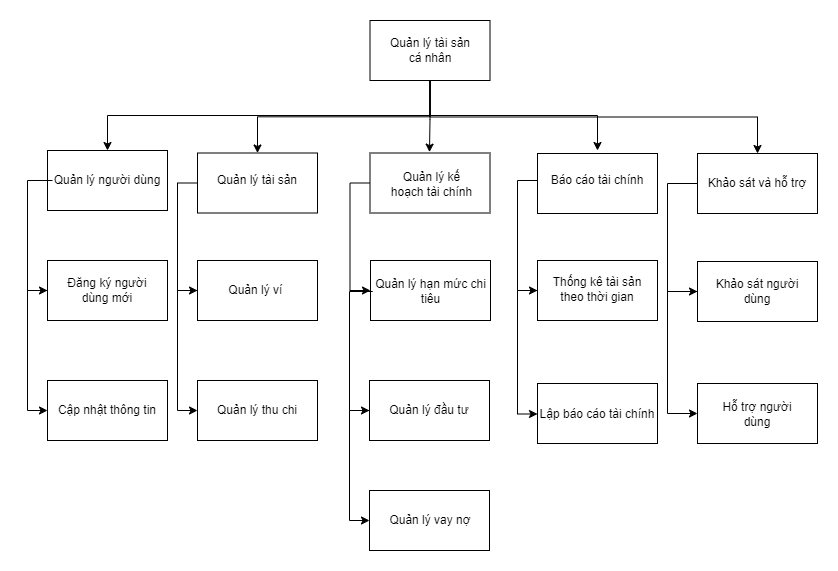

The diagram above was exported from draw.io. Its source (the exported page's mxGraphModel, read from the mxfile embedded in the PNG):
<mxGraphModel dx="1050" dy="522" grid="1" gridSize="10" guides="1" tooltips="1" connect="1" arrows="1" fold="1" page="1" pageScale="1" pageWidth="850" pageHeight="1100" math="0" shadow="0">
  <root>
    <mxCell id="0" />
    <mxCell id="1" parent="0" />
    <mxCell id="jzZcs9oUQMEZdjLllxhF-17" style="edgeStyle=orthogonalEdgeStyle;rounded=0;orthogonalLoop=1;jettySize=auto;html=1;exitX=0.5;exitY=1;exitDx=0;exitDy=0;entryX=0.5;entryY=0;entryDx=0;entryDy=0;" parent="1" source="jzZcs9oUQMEZdjLllxhF-1" target="jzZcs9oUQMEZdjLllxhF-4" edge="1">
      <mxGeometry relative="1" as="geometry" />
    </mxCell>
    <mxCell id="jzZcs9oUQMEZdjLllxhF-18" style="edgeStyle=orthogonalEdgeStyle;rounded=0;orthogonalLoop=1;jettySize=auto;html=1;exitX=0.5;exitY=1;exitDx=0;exitDy=0;entryX=0.5;entryY=0;entryDx=0;entryDy=0;" parent="1" source="jzZcs9oUQMEZdjLllxhF-1" target="jzZcs9oUQMEZdjLllxhF-6" edge="1">
      <mxGeometry relative="1" as="geometry" />
    </mxCell>
    <mxCell id="zkujYMO48FJGv4WNTmLl-2" style="edgeStyle=orthogonalEdgeStyle;rounded=0;orthogonalLoop=1;jettySize=auto;html=1;exitX=0.5;exitY=1;exitDx=0;exitDy=0;entryX=0.5;entryY=0;entryDx=0;entryDy=0;" parent="1" source="jzZcs9oUQMEZdjLllxhF-1" target="jzZcs9oUQMEZdjLllxhF-12" edge="1">
      <mxGeometry relative="1" as="geometry" />
    </mxCell>
    <mxCell id="jzZcs9oUQMEZdjLllxhF-1" value="" style="rounded=0;whiteSpace=wrap;html=1;" parent="1" vertex="1">
      <mxGeometry x="362.5" y="120" width="120" height="60" as="geometry" />
    </mxCell>
    <mxCell id="zkujYMO48FJGv4WNTmLl-3" style="edgeStyle=orthogonalEdgeStyle;rounded=0;orthogonalLoop=1;jettySize=auto;html=1;exitX=0.5;exitY=1;exitDx=0;exitDy=0;" parent="1" source="jzZcs9oUQMEZdjLllxhF-1" target="jzZcs9oUQMEZdjLllxhF-14" edge="1">
      <mxGeometry relative="1" as="geometry" />
    </mxCell>
    <mxCell id="jzZcs9oUQMEZdjLllxhF-2" value="Quản lý tài sản cá nhân" style="text;html=1;strokeColor=none;fillColor=none;align=center;verticalAlign=middle;whiteSpace=wrap;rounded=0;" parent="1" vertex="1">
      <mxGeometry x="377.5" y="131.25" width="90" height="37.5" as="geometry" />
    </mxCell>
    <mxCell id="jzZcs9oUQMEZdjLllxhF-4" value="" style="rounded=0;whiteSpace=wrap;html=1;" parent="1" vertex="1">
      <mxGeometry x="40" y="250" width="120" height="60" as="geometry" />
    </mxCell>
    <mxCell id="jzZcs9oUQMEZdjLllxhF-28" style="edgeStyle=orthogonalEdgeStyle;rounded=0;orthogonalLoop=1;jettySize=auto;html=1;entryX=0;entryY=0.5;entryDx=0;entryDy=0;exitX=0;exitY=0.5;exitDx=0;exitDy=0;" parent="1" source="jzZcs9oUQMEZdjLllxhF-5" target="jzZcs9oUQMEZdjLllxhF-26" edge="1">
      <mxGeometry relative="1" as="geometry">
        <Array as="points">
          <mxPoint x="20" y="280" />
          <mxPoint x="20" y="390" />
        </Array>
      </mxGeometry>
    </mxCell>
    <mxCell id="jzZcs9oUQMEZdjLllxhF-5" value="Quản lý người dùng" style="text;html=1;strokeColor=none;fillColor=none;align=center;verticalAlign=middle;whiteSpace=wrap;rounded=0;" parent="1" vertex="1">
      <mxGeometry x="45" y="257.5" width="110" height="45" as="geometry" />
    </mxCell>
    <mxCell id="jzZcs9oUQMEZdjLllxhF-41" style="edgeStyle=orthogonalEdgeStyle;rounded=0;orthogonalLoop=1;jettySize=auto;html=1;exitX=0;exitY=0.5;exitDx=0;exitDy=0;entryX=0;entryY=0.5;entryDx=0;entryDy=0;" parent="1" source="jzZcs9oUQMEZdjLllxhF-6" target="jzZcs9oUQMEZdjLllxhF-37" edge="1">
      <mxGeometry relative="1" as="geometry" />
    </mxCell>
    <mxCell id="jzZcs9oUQMEZdjLllxhF-6" value="" style="rounded=0;whiteSpace=wrap;html=1;" parent="1" vertex="1">
      <mxGeometry x="190" y="252.5" width="120" height="60" as="geometry" />
    </mxCell>
    <mxCell id="jzZcs9oUQMEZdjLllxhF-7" value="Quản lý tài sản" style="text;html=1;strokeColor=none;fillColor=none;align=center;verticalAlign=middle;whiteSpace=wrap;rounded=0;" parent="1" vertex="1">
      <mxGeometry x="205" y="257.5" width="90" height="45" as="geometry" />
    </mxCell>
    <mxCell id="jzZcs9oUQMEZdjLllxhF-50" style="edgeStyle=orthogonalEdgeStyle;rounded=0;orthogonalLoop=1;jettySize=auto;html=1;exitX=0;exitY=0.5;exitDx=0;exitDy=0;entryX=0;entryY=0.5;entryDx=0;entryDy=0;" parent="1" source="jzZcs9oUQMEZdjLllxhF-8" target="jzZcs9oUQMEZdjLllxhF-44" edge="1">
      <mxGeometry relative="1" as="geometry" />
    </mxCell>
    <mxCell id="jzZcs9oUQMEZdjLllxhF-8" value="" style="rounded=0;whiteSpace=wrap;html=1;" parent="1" vertex="1">
      <mxGeometry x="362.5" y="252.5" width="120" height="60" as="geometry" />
    </mxCell>
    <mxCell id="jzZcs9oUQMEZdjLllxhF-9" value="Quản lý kế hoạch tài chính" style="text;html=1;strokeColor=none;fillColor=none;align=center;verticalAlign=middle;whiteSpace=wrap;rounded=0;" parent="1" vertex="1">
      <mxGeometry x="377.5" y="257.5" width="92.5" height="52.5" as="geometry" />
    </mxCell>
    <mxCell id="jzZcs9oUQMEZdjLllxhF-11" value="" style="rounded=0;whiteSpace=wrap;html=1;" parent="1" vertex="1">
      <mxGeometry x="530" y="253" width="120" height="60" as="geometry" />
    </mxCell>
    <mxCell id="jzZcs9oUQMEZdjLllxhF-57" style="edgeStyle=orthogonalEdgeStyle;rounded=0;orthogonalLoop=1;jettySize=auto;html=1;exitX=0;exitY=0.5;exitDx=0;exitDy=0;entryX=0;entryY=0.5;entryDx=0;entryDy=0;" parent="1" source="jzZcs9oUQMEZdjLllxhF-12" target="jzZcs9oUQMEZdjLllxhF-53" edge="1">
      <mxGeometry relative="1" as="geometry" />
    </mxCell>
    <mxCell id="jzZcs9oUQMEZdjLllxhF-12" value="Báo cáo tài chính" style="text;html=1;strokeColor=none;fillColor=none;align=center;verticalAlign=middle;whiteSpace=wrap;rounded=0;" parent="1" vertex="1">
      <mxGeometry x="530" y="250" width="120" height="60" as="geometry" />
    </mxCell>
    <mxCell id="jzZcs9oUQMEZdjLllxhF-13" value="" style="rounded=0;whiteSpace=wrap;html=1;" parent="1" vertex="1">
      <mxGeometry x="690" y="253" width="120" height="60" as="geometry" />
    </mxCell>
    <mxCell id="jzZcs9oUQMEZdjLllxhF-14" value="Khảo sát và hỗ trợ" style="text;html=1;strokeColor=none;fillColor=none;align=center;verticalAlign=middle;whiteSpace=wrap;rounded=0;" parent="1" vertex="1">
      <mxGeometry x="695" y="253" width="110" height="60" as="geometry" />
    </mxCell>
    <mxCell id="jzZcs9oUQMEZdjLllxhF-36" style="edgeStyle=orthogonalEdgeStyle;rounded=0;orthogonalLoop=1;jettySize=auto;html=1;exitX=0;exitY=0.5;exitDx=0;exitDy=0;entryX=0;entryY=0.5;entryDx=0;entryDy=0;" parent="1" source="jzZcs9oUQMEZdjLllxhF-26" target="jzZcs9oUQMEZdjLllxhF-30" edge="1">
      <mxGeometry relative="1" as="geometry" />
    </mxCell>
    <mxCell id="jzZcs9oUQMEZdjLllxhF-26" value="" style="rounded=0;whiteSpace=wrap;html=1;" parent="1" vertex="1">
      <mxGeometry x="40" y="360" width="120" height="60" as="geometry" />
    </mxCell>
    <mxCell id="jzZcs9oUQMEZdjLllxhF-27" value="Đăng ký người dùng mới" style="text;html=1;strokeColor=none;fillColor=none;align=center;verticalAlign=middle;whiteSpace=wrap;rounded=0;" parent="1" vertex="1">
      <mxGeometry x="55" y="367.5" width="90" height="45" as="geometry" />
    </mxCell>
    <mxCell id="jzZcs9oUQMEZdjLllxhF-29" value="" style="rounded=0;whiteSpace=wrap;html=1;" parent="1" vertex="1">
      <mxGeometry x="40" y="480" width="120" height="60" as="geometry" />
    </mxCell>
    <mxCell id="jzZcs9oUQMEZdjLllxhF-30" value="Cập nhật thông tin" style="text;html=1;strokeColor=none;fillColor=none;align=center;verticalAlign=middle;whiteSpace=wrap;rounded=0;" parent="1" vertex="1">
      <mxGeometry x="40" y="490" width="120" height="40" as="geometry" />
    </mxCell>
    <mxCell id="jzZcs9oUQMEZdjLllxhF-43" style="edgeStyle=orthogonalEdgeStyle;rounded=0;orthogonalLoop=1;jettySize=auto;html=1;exitX=0;exitY=0.5;exitDx=0;exitDy=0;entryX=0;entryY=0.5;entryDx=0;entryDy=0;" parent="1" source="jzZcs9oUQMEZdjLllxhF-37" target="jzZcs9oUQMEZdjLllxhF-39" edge="1">
      <mxGeometry relative="1" as="geometry" />
    </mxCell>
    <mxCell id="jzZcs9oUQMEZdjLllxhF-37" value="" style="rounded=0;whiteSpace=wrap;html=1;" parent="1" vertex="1">
      <mxGeometry x="190" y="360" width="120" height="60" as="geometry" />
    </mxCell>
    <mxCell id="jzZcs9oUQMEZdjLllxhF-38" value="Quản lý ví&amp;nbsp;" style="text;html=1;strokeColor=none;fillColor=none;align=center;verticalAlign=middle;whiteSpace=wrap;rounded=0;" parent="1" vertex="1">
      <mxGeometry x="205" y="372.5" width="90" height="35" as="geometry" />
    </mxCell>
    <mxCell id="jzZcs9oUQMEZdjLllxhF-39" value="" style="rounded=0;whiteSpace=wrap;html=1;" parent="1" vertex="1">
      <mxGeometry x="190" y="480" width="120" height="60" as="geometry" />
    </mxCell>
    <mxCell id="jzZcs9oUQMEZdjLllxhF-40" value="Quản lý thu chi" style="text;html=1;strokeColor=none;fillColor=none;align=center;verticalAlign=middle;whiteSpace=wrap;rounded=0;" parent="1" vertex="1">
      <mxGeometry x="195" y="482.5" width="110" height="55" as="geometry" />
    </mxCell>
    <mxCell id="jzZcs9oUQMEZdjLllxhF-44" value="" style="rounded=0;whiteSpace=wrap;html=1;" parent="1" vertex="1">
      <mxGeometry x="363" y="360" width="120" height="60" as="geometry" />
    </mxCell>
    <mxCell id="jzZcs9oUQMEZdjLllxhF-51" style="edgeStyle=orthogonalEdgeStyle;rounded=0;orthogonalLoop=1;jettySize=auto;html=1;exitX=0;exitY=0.5;exitDx=0;exitDy=0;entryX=0;entryY=0.5;entryDx=0;entryDy=0;" parent="1" source="jzZcs9oUQMEZdjLllxhF-45" target="jzZcs9oUQMEZdjLllxhF-46" edge="1">
      <mxGeometry relative="1" as="geometry" />
    </mxCell>
    <mxCell id="jzZcs9oUQMEZdjLllxhF-45" value="Quản lý hạn mức chi tiêu" style="text;html=1;strokeColor=none;fillColor=none;align=center;verticalAlign=middle;whiteSpace=wrap;rounded=0;" parent="1" vertex="1">
      <mxGeometry x="365.25" y="367.5" width="117" height="47" as="geometry" />
    </mxCell>
    <mxCell id="jzZcs9oUQMEZdjLllxhF-52" style="edgeStyle=orthogonalEdgeStyle;rounded=0;orthogonalLoop=1;jettySize=auto;html=1;exitX=0;exitY=0.5;exitDx=0;exitDy=0;entryX=0;entryY=0.5;entryDx=0;entryDy=0;" parent="1" source="jzZcs9oUQMEZdjLllxhF-46" target="jzZcs9oUQMEZdjLllxhF-48" edge="1">
      <mxGeometry relative="1" as="geometry" />
    </mxCell>
    <mxCell id="jzZcs9oUQMEZdjLllxhF-46" value="" style="rounded=0;whiteSpace=wrap;html=1;" parent="1" vertex="1">
      <mxGeometry x="362" y="480" width="120" height="60" as="geometry" />
    </mxCell>
    <mxCell id="jzZcs9oUQMEZdjLllxhF-47" value="Quản lý đầu tư" style="text;html=1;strokeColor=none;fillColor=none;align=center;verticalAlign=middle;whiteSpace=wrap;rounded=0;" parent="1" vertex="1">
      <mxGeometry x="377" y="492.5" width="90" height="35" as="geometry" />
    </mxCell>
    <mxCell id="jzZcs9oUQMEZdjLllxhF-48" value="" style="rounded=0;whiteSpace=wrap;html=1;" parent="1" vertex="1">
      <mxGeometry x="362" y="590" width="120" height="60" as="geometry" />
    </mxCell>
    <mxCell id="jzZcs9oUQMEZdjLllxhF-49" value="Quản lý vay nợ" style="text;html=1;strokeColor=none;fillColor=none;align=center;verticalAlign=middle;whiteSpace=wrap;rounded=0;" parent="1" vertex="1">
      <mxGeometry x="374" y="597.5" width="98" height="45" as="geometry" />
    </mxCell>
    <mxCell id="jzZcs9oUQMEZdjLllxhF-58" style="edgeStyle=orthogonalEdgeStyle;rounded=0;orthogonalLoop=1;jettySize=auto;html=1;exitX=0;exitY=0.5;exitDx=0;exitDy=0;entryX=0;entryY=0.5;entryDx=0;entryDy=0;" parent="1" source="jzZcs9oUQMEZdjLllxhF-53" target="jzZcs9oUQMEZdjLllxhF-56" edge="1">
      <mxGeometry relative="1" as="geometry" />
    </mxCell>
    <mxCell id="jzZcs9oUQMEZdjLllxhF-53" value="" style="rounded=0;whiteSpace=wrap;html=1;" parent="1" vertex="1">
      <mxGeometry x="530" y="360" width="120" height="60" as="geometry" />
    </mxCell>
    <mxCell id="jzZcs9oUQMEZdjLllxhF-54" value="Thống kê tài sản theo thời gian" style="text;html=1;strokeColor=none;fillColor=none;align=center;verticalAlign=middle;whiteSpace=wrap;rounded=0;" parent="1" vertex="1">
      <mxGeometry x="540" y="370.5" width="100" height="37" as="geometry" />
    </mxCell>
    <mxCell id="jzZcs9oUQMEZdjLllxhF-55" value="" style="rounded=0;whiteSpace=wrap;html=1;" parent="1" vertex="1">
      <mxGeometry x="530" y="483" width="120" height="60" as="geometry" />
    </mxCell>
    <mxCell id="jzZcs9oUQMEZdjLllxhF-56" value="Lập báo cáo tài chính" style="text;html=1;strokeColor=none;fillColor=none;align=center;verticalAlign=middle;whiteSpace=wrap;rounded=0;" parent="1" vertex="1">
      <mxGeometry x="530" y="492.5" width="120" height="42" as="geometry" />
    </mxCell>
    <mxCell id="jzZcs9oUQMEZdjLllxhF-74" style="edgeStyle=orthogonalEdgeStyle;rounded=0;orthogonalLoop=1;jettySize=auto;html=1;exitX=0;exitY=0.5;exitDx=0;exitDy=0;entryX=0;entryY=0.5;entryDx=0;entryDy=0;" parent="1" source="jzZcs9oUQMEZdjLllxhF-59" target="jzZcs9oUQMEZdjLllxhF-61" edge="1">
      <mxGeometry relative="1" as="geometry">
        <Array as="points">
          <mxPoint x="660" y="391" />
          <mxPoint x="660" y="513" />
        </Array>
      </mxGeometry>
    </mxCell>
    <mxCell id="jzZcs9oUQMEZdjLllxhF-59" value="" style="rounded=0;whiteSpace=wrap;html=1;" parent="1" vertex="1">
      <mxGeometry x="690" y="361" width="120" height="60" as="geometry" />
    </mxCell>
    <mxCell id="jzZcs9oUQMEZdjLllxhF-60" value="Khảo sát người dùng" style="text;html=1;strokeColor=none;fillColor=none;align=center;verticalAlign=middle;whiteSpace=wrap;rounded=0;" parent="1" vertex="1">
      <mxGeometry x="700" y="367.5" width="100" height="47" as="geometry" />
    </mxCell>
    <mxCell id="jzZcs9oUQMEZdjLllxhF-61" value="" style="rounded=0;whiteSpace=wrap;html=1;" parent="1" vertex="1">
      <mxGeometry x="690" y="483" width="120" height="60" as="geometry" />
    </mxCell>
    <mxCell id="jzZcs9oUQMEZdjLllxhF-62" value="Hỗ trợ người dùng" style="text;html=1;strokeColor=none;fillColor=none;align=center;verticalAlign=middle;whiteSpace=wrap;rounded=0;" parent="1" vertex="1">
      <mxGeometry x="705" y="492.5" width="90" height="42" as="geometry" />
    </mxCell>
    <mxCell id="jzZcs9oUQMEZdjLllxhF-73" value="" style="endArrow=classic;html=1;rounded=0;exitX=0;exitY=0.5;exitDx=0;exitDy=0;entryX=0;entryY=0.5;entryDx=0;entryDy=0;" parent="1" source="jzZcs9oUQMEZdjLllxhF-13" target="jzZcs9oUQMEZdjLllxhF-59" edge="1">
      <mxGeometry width="50" height="50" relative="1" as="geometry">
        <mxPoint x="670" y="275.98" as="sourcePoint" />
        <mxPoint x="672.04" y="580" as="targetPoint" />
        <Array as="points">
          <mxPoint x="660" y="283" />
          <mxPoint x="660" y="391" />
        </Array>
      </mxGeometry>
    </mxCell>
    <mxCell id="zkujYMO48FJGv4WNTmLl-1" style="edgeStyle=orthogonalEdgeStyle;rounded=0;orthogonalLoop=1;jettySize=auto;html=1;exitX=0.5;exitY=1;exitDx=0;exitDy=0;entryX=0.481;entryY=-0.112;entryDx=0;entryDy=0;entryPerimeter=0;" parent="1" source="jzZcs9oUQMEZdjLllxhF-1" target="jzZcs9oUQMEZdjLllxhF-9" edge="1">
      <mxGeometry relative="1" as="geometry" />
    </mxCell>
  </root>
</mxGraphModel>